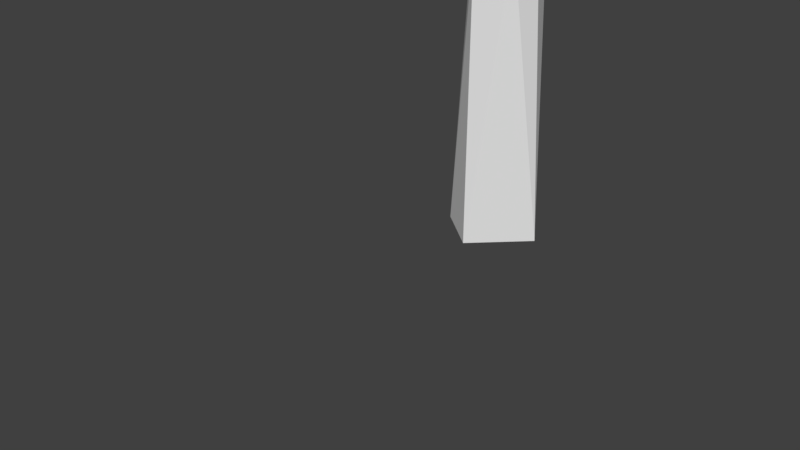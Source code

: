 # Source: tree.blend  (saved by Blender 2.79.0; exported with 4.5.12 LTS)
import bpy
from mathutils import Matrix  # noqa: F401  (used for matrix-valued properties, if any)

bpy.ops.wm.read_factory_settings(use_empty=True)
scene = bpy.context.scene
scene.name = 'Scene'

# ---- collections
col_collection_1 = bpy.data.collections.new('Collection 1'); scene.collection.children.link(col_collection_1)

# ---- world
world_world = bpy.data.worlds.new('World'); scene.world = world_world
world_world.color = (0.05088, 0.05088, 0.05088)
world_world.use_sun_shadow = False
world_world.sun_shadow_jitter_overblur = 0.0
world_world.cycles.sampling_method = 'MANUAL'

# ---- cameras
cam_camera = bpy.data.cameras.new('Camera')
cam_camera.clip_end = 100.0
cam_camera.lens = 35.0
cam_camera.sensor_width = 32.0
cam_camera.sensor_height = 18.0
cam_camera.ortho_scale = 7.314
cam_camera.dof.focus_distance = 0.0
cam_camera.dof.aperture_fstop = 128.0

# ---- meshes
me_cylinder = bpy.data.meshes.new('Cylinder')
me_cylinder.from_pydata([(-0.9556, 3.751, 6.278), (1.537, 0.08174, 5.238), (2.808, 2.128, 5.659), (1.52, 2.225, 4.78), (0.0651, 2.21, 4.706), (-1.322, 1.416, 5.267), (2.608, 3.268, 7.28), (3.217, 1.308, 6.641), (0.9157, 4.19, 5.989), (2.429, 0.02571, 7.256), (-4.167, -1.462, 7.45), (-3.634, 2.751, 7.45), (1.632, -2.195, 10.25), (-2.539, -2.991, 10.25), (1.703, 1.764, 11.03), (-1.219, 1.422, 11.96), (-2.8, -0.5978, 6.168), (-2.548, 1.732, 6.187), (-4.409, 0.7088, 7.204), (-1.118, 3.485, 7.039), (2.967, 1.034, 8.849), (1.764, 3.222, 8.849), (-3.18, -3.024, 8.879), (-4.655, 1.998, 8.849), (-4.968, -0.4786, 8.849), (-0.4942, 4.285, 8.849), (-2.946, 3.817, 8.849), (2.408, -0.153, 10.49), (-0.3573, -3.097, 10.49), (-4.012, -1.377, 10.49), (-2.722, 3.445, 10.49), (0.4624, 3.386, 10.49), (0.547, -1.176, 11.51), (-1.905, -1.643, 11.51), (-4.062, 0.6648, 11.03), (2.063, -3.391, 6.347), (-0.4398, -5.391, 7.076), (1.427, -4.742, 8.285), (-0.3351, -3.087, 5.149), (1.151, -2.404, 5.515), (0.4489, -0.5097, 5.675), (-1.968, -2.999, 5.515), (-2.453, -4.252, 6.347), (-1.722, -1.052, 5.515), (2.439, -1.156, 7.836), (2.367, -3.547, 7.681), (-2.679, -4.509, 7.681), (2.268, -1.957, 8.896), (-0.8721, -5.004, 9.014), (0.6256, -2.974, 9.938), (-1.276, -3.35, 9.933), (-3.622, -2.346, 7.886), (-3.15, -1.232, 6.569), (1.769, -0.4937, 6.744), (-1.765, 2.537, 6.503), (-1.208, 0.4504, 5.739), (-0.4363, -0.259, 5.814), (0.08969, 3.778, 7.781), (1.488, 3.238, 8.119), (2.545, 1.334, 7.923), (0.03683, -0.6342, 4.74), (0.5378, -0.45, 4.82), (0.8854, -0.9758, 4.758), (0.3724, -1.347, 4.751), (0.005105, -1.088, 4.778), (0.8343, 0.1641, 4.806), (0.3709, 0.02, 4.832), (-0.09103, 0.3518, 4.402), (0.1064, 0.7232, 4.82), (0.6122, 0.9539, 4.875), (0.9277, 0.6736, 4.804), (0.5847, 0.3963, -0.9996), (0.08868, 0.4688, 2.963), (0.4096, 0.2365, 2.987), (0.3963, -0.5847, -0.9991), (0.481, -0.1109, 3.023), (0.09071, -0.4783, 3.006), (-0.4526, -0.5008, -0.9998), (-0.3448, -0.3473, 3.014), (-0.66, 0.1416, -0.9998), (-0.2074, 0.6424, -0.9998), (-0.4305, 0.2734, 2.948), (-0.6777, 0.4751, 4.819), (-0.1921, 0.3266, 4.816), (-0.08185, -0.1205, 4.858), (-0.4247, -0.4617, 4.825), (-0.8881, -0.3551, 4.812), (-1.025, 0.124, 4.861), (0.1429, -0.08685, 4.014), (-0.1813, -0.4691, 3.641), (0.4241, -0.08702, 3.758), (-0.0612, -0.3757, 4.206), (1.038, 0.003568, 5.38), (0.5844, -0.09638, 5.518), (-0.06834, -0.3582, 5.755), (0.394, -0.771, 5.626), (0.2851, -1.077, 5.561), (0.2468, -0.555, 5.662), (-0.5065, -0.6063, 5.666), (-0.4662, -0.8323, 5.589), (-0.0465, -1.242, 5.519), (0.3455, 0.6128, 5.265), (-0.06729, 0.3483, 5.467), (-0.4183, 0.08545, 5.658), (1.072, 0.4325, 5.192), (-0.2592, 0.718, 5.345), (-0.1422, 0.596, 5.374), (-0.6896, 0.8172, 5.394), (-0.9741, 0.6742, 5.527), (-0.8922, 0.2514, 5.721), (0.6942, 0.8877, 5.09)], [], [(4, 3, 1), (4, 1, 104, 110, 101, 5), (40, 1, 53), (6, 8, 58), (8, 57, 58), (7, 6, 59), (8, 0, 57), (7, 9, 53), (53, 1, 7), (1, 2, 7), (7, 2, 6), (2, 8, 6), (3, 4, 8), (4, 0, 8), (4, 5, 0), (5, 101, 93, 56, 103, 102, 106, 105, 107, 108), (1, 40, 94, 56, 93, 92), (2, 3, 8), (3, 2, 1), (9, 59, 20), (10, 51, 22), (11, 18, 23), (9, 20, 47), (10, 22, 24), (11, 23, 26), (12, 27, 32), (13, 28, 33), (20, 59, 58, 21), (14, 31, 15), (31, 30, 15), (15, 30, 34), (34, 33, 15), (34, 29, 33), (29, 13, 33), (33, 32, 15), (33, 28, 32), (28, 12, 32), (32, 14, 15), (32, 27, 14), (21, 31, 14), (21, 25, 31), (25, 30, 31), (26, 23, 30), (23, 34, 30), (24, 29, 34), (24, 22, 29), (22, 13, 29), (47, 27, 12), (47, 20, 27), (20, 14, 27), (25, 26, 30), (25, 19, 26), (19, 11, 26), (23, 24, 34), (23, 18, 24), (18, 10, 24), (22, 50, 13), (20, 21, 14), (17, 11, 19), (17, 18, 11), (17, 16, 18), (16, 10, 18), (16, 52, 10), (35, 39, 53), (38, 41, 43), (38, 43, 99, 100, 96), (35, 53, 44), (36, 35, 37), (35, 44, 45), (42, 46, 51), (37, 47, 49), (22, 48, 50), (50, 48, 49), (48, 37, 49), (51, 46, 22), (46, 48, 22), (36, 37, 48), (45, 47, 37), (45, 44, 47), (52, 42, 51), (46, 36, 48), (46, 42, 36), (37, 35, 45), (43, 16, 56), (43, 41, 52), (41, 42, 52), (41, 38, 42), (38, 36, 42), (53, 39, 40), (39, 38, 96, 95, 40), (38, 35, 36), (38, 39, 35), (50, 49, 28), (50, 28, 13), (0, 5, 54), (6, 58, 59), (57, 0, 19), (0, 54, 19), (7, 59, 9), (54, 5, 55), (5, 108, 109, 103, 56, 55), (55, 56, 16), (16, 17, 55), (25, 21, 58, 57), (52, 51, 10), (40, 97, 94), (43, 52, 16), (12, 49, 47), (47, 44, 9), (28, 49, 12), (57, 19, 25), (54, 55, 17), (53, 9, 44), (19, 54, 17), (62, 95, 96), (61, 97, 95, 62), (66, 93, 67), (72, 71, 80), (75, 74, 71), (81, 80, 79), (67, 72, 82, 83), (81, 82, 72), (82, 107, 105, 83), (83, 106, 102, 84), (72, 68, 69), (88, 66, 67), (91, 85, 89), (90, 65, 66), (91, 84, 85), (64, 63, 100, 99), (61, 94, 97), (63, 62, 96, 100), (60, 64, 99, 98), (69, 68, 101, 110), (77, 74, 76, 78), (71, 72, 73), (73, 75, 71), (75, 76, 74), (79, 77, 78, 81), (81, 72, 80), (77, 79, 80, 71, 74), (81, 87, 82), (86, 87, 81, 78), (89, 85, 86, 78, 76), (82, 87, 108, 107), (83, 105, 106), (70, 73, 72, 69), (68, 72, 67), (84, 88, 67, 83), (61, 88, 91, 60), (88, 90, 66), (64, 60, 91, 89), (63, 64, 89, 76), (62, 63, 76, 75), (84, 91, 88), (73, 70, 65, 90, 75), (90, 61, 62, 75), (90, 88, 61), (93, 101, 68, 67), (110, 104, 70, 69), (94, 98, 99, 43, 56), (109, 108, 87, 86), (92, 104, 1), (95, 97, 40), (104, 92, 65, 70), (102, 103, 85, 84), (98, 94, 61, 60), (92, 93, 66, 65), (103, 109, 86, 85)])
_uv = me_cylinder.uv_layers.new(name='UVMap')
_uv.uv.foreach_set('vector', [0.09445, 0.8803, 0.1182, 0.8791, 0.1282, 0.9184, 0.09445, 0.8803, 0.1282, 0.9184, 0.1181, 0.9131, 0.1091, 0.9042, 0.1016, 0.9117, 0.06767, 0.8904, 0.1086, 0.9424, 0.1282, 0.9184, 0.1665, 0.9457, 0.1521, 0.8451, 0.1123, 0.8449, 0.1578, 0.8021, 0.1123, 0.8449, 0.1021, 0.7944, 0.1578, 0.8021, 0.1638, 0.8827, 0.1521, 0.8451, 0.2025, 0.8675, 0.1123, 0.8449, 0.07684, 0.8405, 0.1021, 0.7944, 0.1638, 0.8827, 0.1845, 0.9193, 0.1665, 0.9457, 0.1665, 0.9457, 0.1282, 0.9184, 0.1638, 0.8827, 0.1282, 0.9184, 0.1408, 0.8754, 0.1638, 0.8827, 0.1638, 0.8827, 0.1408, 0.8754, 0.1521, 0.8451, 0.1408, 0.8754, 0.1123, 0.8449, 0.1521, 0.8451, 0.1182, 0.8791, 0.09445, 0.8803, 0.1123, 0.8449, 0.09445, 0.8803, 0.07684, 0.8405, 0.1123, 0.8449, 0.09445, 0.8803, 0.06767, 0.8904, 0.07684, 0.8405, 0.06767, 0.8904, 0.1016, 0.9117, 0.1091, 0.929, 0.07878, 0.9415, 0.08104, 0.9291, 0.08973, 0.9176, 0.08243, 0.9144, 0.0803, 0.9129, 0.07656, 0.9129, 0.06939, 0.9092, 0.1282, 0.9184, 0.1086, 0.9424, 0.09098, 0.9419, 0.07878, 0.9415, 0.1091, 0.929, 0.119, 0.9233, 0.1408, 0.8754, 0.1182, 0.8791, 0.1123, 0.8449, 0.1182, 0.8791, 0.1408, 0.8754, 0.1282, 0.9184, 0.1939, 0.8844, 0.173, 0.8945, 0.1675, 0.8819, 0.08221, 0.8406, 0.08625, 0.8263, 0.09991, 0.8131, 0.09218, 0.8767, 0.0844, 0.8608, 0.09889, 0.8655, 0.1939, 0.8844, 0.1675, 0.8819, 0.1835, 0.8435, 0.08221, 0.8406, 0.09991, 0.8131, 0.09593, 0.8495, 0.09218, 0.8767, 0.09889, 0.8655, 0.1055, 0.8801, 0.1617, 0.8414, 0.1586, 0.8629, 0.1446, 0.8491, 0.1186, 0.8256, 0.1422, 0.8275, 0.1264, 0.8419, 0.1675, 0.8819, 0.173, 0.8945, 0.1441, 0.9061, 0.1452, 0.8965, 0.1453, 0.8733, 0.1326, 0.8819, 0.1276, 0.8631, 0.1326, 0.8819, 0.1141, 0.8735, 0.1276, 0.8631, 0.1276, 0.8631, 0.1141, 0.8735, 0.1111, 0.8561, 0.1111, 0.8561, 0.1264, 0.8419, 0.1276, 0.8631, 0.1111, 0.8561, 0.1091, 0.8427, 0.1264, 0.8419, 0.1091, 0.8427, 0.1186, 0.8256, 0.1264, 0.8419, 0.1264, 0.8419, 0.1446, 0.8491, 0.1276, 0.8631, 0.1264, 0.8419, 0.1422, 0.8275, 0.1446, 0.8491, 0.1422, 0.8275, 0.1617, 0.8414, 0.1446, 0.8491, 0.1446, 0.8491, 0.1453, 0.8733, 0.1276, 0.8631, 0.1446, 0.8491, 0.1586, 0.8629, 0.1453, 0.8733, 0.1452, 0.8965, 0.1326, 0.8819, 0.1453, 0.8733, 0.1452, 0.8965, 0.1198, 0.894, 0.1326, 0.8819, 0.1198, 0.894, 0.1141, 0.8735, 0.1326, 0.8819, 0.1055, 0.8801, 0.09889, 0.8655, 0.1141, 0.8735, 0.09889, 0.8655, 0.1111, 0.8561, 0.1141, 0.8735, 0.09593, 0.8495, 0.1091, 0.8427, 0.1111, 0.8561, 0.09593, 0.8495, 0.09991, 0.8131, 0.1091, 0.8427, 0.09991, 0.8131, 0.1186, 0.8256, 0.1091, 0.8427, 0.1835, 0.8435, 0.1586, 0.8629, 0.1617, 0.8414, 0.1835, 0.8435, 0.1675, 0.8819, 0.1586, 0.8629, 0.1675, 0.8819, 0.1453, 0.8733, 0.1586, 0.8629, 0.1198, 0.894, 0.1055, 0.8801, 0.1141, 0.8735, 0.1198, 0.894, 0.0951, 0.9118, 0.1055, 0.8801, 0.0951, 0.9118, 0.09218, 0.8767, 0.1055, 0.8801, 0.09889, 0.8655, 0.09593, 0.8495, 0.1111, 0.8561, 0.09889, 0.8655, 0.0844, 0.8608, 0.09593, 0.8495, 0.0844, 0.8608, 0.08221, 0.8406, 0.09593, 0.8495, 0.09991, 0.8131, 0.1333, 0.819, 0.1186, 0.8256, 0.1675, 0.8819, 0.1452, 0.8965, 0.1453, 0.8733, 0.07351, 0.8815, 0.09218, 0.8767, 0.0951, 0.9118, 0.07351, 0.8815, 0.0844, 0.8608, 0.09218, 0.8767, 0.07351, 0.8815, 0.05497, 0.8523, 0.0844, 0.8608, 0.05497, 0.8523, 0.08221, 0.8406, 0.0844, 0.8608, 0.05497, 0.8523, 0.06374, 0.8424, 0.08221, 0.8406, 0.1462, 0.863, 0.1363, 0.8422, 0.1868, 0.8148, 0.1119, 0.8481, 0.08817, 0.8546, 0.07793, 0.8182, 0.1119, 0.8481, 0.07793, 0.8182, 0.1052, 0.8017, 0.1196, 0.8086, 0.1279, 0.8049, 0.1462, 0.863, 0.1868, 0.8148, 0.1987, 0.8539, 0.1155, 0.8861, 0.1462, 0.863, 0.141, 0.8945, 0.1462, 0.863, 0.1987, 0.8539, 0.1563, 0.8788, 0.08824, 0.877, 0.08713, 0.8959, 0.03415, 0.894, 0.141, 0.8945, 0.1982, 0.8916, 0.1615, 0.9417, 0.05512, 0.9261, 0.1147, 0.9113, 0.1085, 0.9489, 0.1085, 0.9489, 0.1147, 0.9113, 0.1615, 0.9417, 0.1147, 0.9113, 0.141, 0.8945, 0.1615, 0.9417, 0.03415, 0.894, 0.08713, 0.8959, 0.05512, 0.9261, 0.08713, 0.8959, 0.1147, 0.9113, 0.05512, 0.9261, 0.1155, 0.8861, 0.141, 0.8945, 0.1147, 0.9113, 0.1563, 0.8788, 0.1982, 0.8916, 0.141, 0.8945, 0.1563, 0.8788, 0.1987, 0.8539, 0.1982, 0.8916, 0.03415, 0.8416, 0.08824, 0.877, 0.03415, 0.894, 0.08713, 0.8959, 0.1155, 0.8861, 0.1147, 0.9113, 0.08713, 0.8959, 0.08824, 0.877, 0.1155, 0.8861, 0.141, 0.8945, 0.1462, 0.863, 0.1563, 0.8788, 0.07793, 0.8182, 0.04176, 0.8174, 0.09935, 0.7854, 0.07793, 0.8182, 0.08817, 0.8546, 0.03415, 0.8416, 0.08817, 0.8546, 0.08824, 0.877, 0.03415, 0.8416, 0.08817, 0.8546, 0.1119, 0.8481, 0.08824, 0.877, 0.1119, 0.8481, 0.1155, 0.8861, 0.08824, 0.877, 0.1868, 0.8148, 0.1363, 0.8422, 0.1377, 0.7924, 0.1363, 0.8422, 0.1119, 0.8481, 0.1279, 0.8049, 0.1337, 0.7983, 0.1377, 0.7924, 0.1119, 0.8481, 0.1462, 0.863, 0.1155, 0.8861, 0.1119, 0.8481, 0.1363, 0.8422, 0.1462, 0.863, 0.1333, 0.819, 0.1549, 0.8272, 0.1422, 0.8275, 0.1333, 0.819, 0.1422, 0.8275, 0.1186, 0.8256, 0.07684, 0.8405, 0.06767, 0.8904, 0.04539, 0.8574, 0.1521, 0.8451, 0.1578, 0.8021, 0.2025, 0.8675, 0.1021, 0.7944, 0.07684, 0.8405, 0.0637, 0.8242, 0.07684, 0.8405, 0.04539, 0.8574, 0.0637, 0.8242, 0.1638, 0.8827, 0.2025, 0.8675, 0.1845, 0.9193, 0.04539, 0.8574, 0.06767, 0.8904, 0.05859, 0.9154, 0.06767, 0.8904, 0.06939, 0.9092, 0.06672, 0.9222, 0.08104, 0.9291, 0.07878, 0.9415, 0.05859, 0.9154, 0.04634, 0.8858, 0.02774, 0.8853, 0.05497, 0.8523, 0.05497, 0.8523, 0.07351, 0.8815, 0.04634, 0.8858, 0.1198, 0.894, 0.1452, 0.8965, 0.1441, 0.9061, 0.1218, 0.9118, 0.06374, 0.8424, 0.08625, 0.8263, 0.08221, 0.8406, 0.1086, 0.9424, 0.1028, 0.9457, 0.09098, 0.9419, 0.07793, 0.8182, 0.03415, 0.8416, 0.04176, 0.8174, 0.1617, 0.8414, 0.1549, 0.8272, 0.1835, 0.8435, 0.1982, 0.8916, 0.1987, 0.8539, 0.2159, 0.821, 0.1422, 0.8275, 0.1549, 0.8272, 0.1617, 0.8414, 0.1218, 0.9118, 0.0951, 0.9118, 0.1198, 0.894, 0.08174, 0.8969, 0.04634, 0.8858, 0.07351, 0.8815, 0.1868, 0.8148, 0.2159, 0.821, 0.1987, 0.8539, 0.0951, 0.9118, 0.08174, 0.8969, 0.07351, 0.8815, 0.9099, 0.6614, 0.9166, 0.6659, 0.9141, 0.668, 0.914, 0.6578, 0.919, 0.6649, 0.9166, 0.6659, 0.9099, 0.6614, 0.851, 0.6797, 0.8472, 0.6806, 0.8594, 0.6734, 0.8606, 0.6481, 0.8533, 0.585, 0.8643, 0.585, 0.8968, 0.6447, 0.8939, 0.5856, 0.9085, 0.5867, 0.87, 0.6486, 0.8643, 0.585, 0.8735, 0.5851, 0.8594, 0.6734, 0.8606, 0.6481, 0.8697, 0.6799, 0.8639, 0.6806, 0.87, 0.6486, 0.8697, 0.6799, 0.8606, 0.6481, 0.8697, 0.6799, 0.8706, 0.6862, 0.8675, 0.686, 0.8639, 0.6806, 0.8639, 0.6806, 0.8662, 0.6863, 0.8645, 0.687, 0.8605, 0.6835, 0.8606, 0.6481, 0.851, 0.6748, 0.8458, 0.673, 0.8549, 0.6821, 0.851, 0.6797, 0.8594, 0.6734, 0.8908, 0.6693, 0.8831, 0.6781, 0.8878, 0.6592, 0.8432, 0.6534, 0.837, 0.6672, 0.8328, 0.6626, 0.8908, 0.6693, 0.8858, 0.6799, 0.8831, 0.6781, 0.9054, 0.6689, 0.9075, 0.6655, 0.9121, 0.6708, 0.9111, 0.6748, 0.914, 0.6578, 0.9226, 0.6643, 0.919, 0.6649, 0.9075, 0.6655, 0.9099, 0.6614, 0.9141, 0.668, 0.9121, 0.6708, 0.902, 0.672, 0.9054, 0.6689, 0.9111, 0.6748, 0.9109, 0.6765, 0.8458, 0.673, 0.851, 0.6748, 0.8475, 0.6785, 0.8443, 0.6749, 0.8827, 0.5853, 0.8939, 0.5856, 0.8883, 0.6481, 0.8816, 0.6493, 0.8533, 0.585, 0.8606, 0.6481, 0.8539, 0.6471, 0.8539, 0.6471, 0.8483, 0.6456, 0.8533, 0.585, 0.8968, 0.6447, 0.8883, 0.6481, 0.8939, 0.5856, 0.8735, 0.5851, 0.8827, 0.5853, 0.8816, 0.6493, 0.87, 0.6486, 0.87, 0.6486, 0.8606, 0.6481, 0.8643, 0.585, 0.8023, 0.618, 0.7936, 0.6021, 0.803, 0.5866, 0.8251, 0.5891, 0.8251, 0.6159, 0.87, 0.6486, 0.875, 0.6793, 0.8697, 0.6799, 0.8792, 0.6778, 0.875, 0.6793, 0.87, 0.6486, 0.8816, 0.6493, 0.8878, 0.6592, 0.8831, 0.6781, 0.8792, 0.6778, 0.8816, 0.6493, 0.8883, 0.6481, 0.8697, 0.6799, 0.875, 0.6793, 0.8734, 0.6865, 0.8706, 0.6862, 0.8639, 0.6806, 0.8675, 0.686, 0.8662, 0.6863, 0.842, 0.6708, 0.8539, 0.6471, 0.8606, 0.6481, 0.8458, 0.673, 0.851, 0.6748, 0.8606, 0.6481, 0.8594, 0.6734, 0.8605, 0.6835, 0.8549, 0.6821, 0.8594, 0.6734, 0.8639, 0.6806, 0.9014, 0.6769, 0.8935, 0.6763, 0.8908, 0.6693, 0.902, 0.672, 0.8383, 0.6531, 0.8432, 0.6534, 0.8328, 0.6626, 0.9054, 0.6689, 0.902, 0.672, 0.8908, 0.6693, 0.8878, 0.6592, 0.9075, 0.6655, 0.9054, 0.6689, 0.8878, 0.6592, 0.8883, 0.6481, 0.9099, 0.6614, 0.9075, 0.6655, 0.8883, 0.6481, 0.8968, 0.6447, 0.8858, 0.6799, 0.8908, 0.6693, 0.8935, 0.6763, 0.8539, 0.6471, 0.842, 0.6708, 0.837, 0.6672, 0.8432, 0.6534, 0.8483, 0.6456, 0.9057, 0.6481, 0.914, 0.6578, 0.9099, 0.6614, 0.8968, 0.6447, 0.9057, 0.6481, 0.91, 0.6476, 0.914, 0.6578, 0.8472, 0.6806, 0.8475, 0.6785, 0.851, 0.6748, 0.8594, 0.6734, 0.8443, 0.6749, 0.8375, 0.6737, 0.842, 0.6708, 0.8458, 0.673, 0.1095, 0.7816, 0.1043, 0.795, 0.1052, 0.8017, 0.07793, 0.8182, 0.09935, 0.7854, 0.8773, 0.6865, 0.8734, 0.6865, 0.875, 0.6793, 0.8792, 0.6778, 0.119, 0.9233, 0.1181, 0.9131, 0.1282, 0.9184, 0.1337, 0.7983, 0.1324, 0.7915, 0.1377, 0.7924, 0.8375, 0.6737, 0.8319, 0.6732, 0.837, 0.6672, 0.842, 0.6708, 0.8856, 0.6861, 0.8818, 0.6859, 0.8831, 0.6781, 0.8858, 0.6799, 0.9109, 0.6765, 0.9089, 0.6789, 0.9014, 0.6769, 0.902, 0.672, 0.8319, 0.6732, 0.8273, 0.6696, 0.8328, 0.6626, 0.837, 0.6672, 0.8818, 0.6859, 0.8773, 0.6865, 0.8792, 0.6778, 0.8831, 0.6781])
me_cylinder.use_remesh_preserve_volume = False
me_cylinder.use_remesh_preserve_attributes = False
me_cylinder.use_mirror_vertex_groups = False
me_cylinder.update()

# ---- objects
ob_cylinder = bpy.data.objects.new('Cylinder', me_cylinder)
ob_camera = bpy.data.objects.new('Camera', cam_camera)

# ---- transforms, parenting, visibility, modifiers, constraints
ob_cylinder.location = (0.2121, 2.183, 0.7292)
ob_cylinder.rotation_euler = (0.0, -0.0, -0.5026)
ob_cylinder.lineart.crease_threshold = 0.0
ob_camera.location = (7.481, -6.508, 5.344)
ob_camera.rotation_euler = (1.109, 0.0, 0.8149)
ob_camera.lock_rotations_4d = False
ob_camera.empty_display_type = 'ARROWS'
ob_camera.color = (0.0, 0.0, 0.0, 0.0)
ob_camera.display_type = 'WIRE'
ob_camera.lineart.crease_threshold = 0.0

# ---- collection membership
col_collection_1.objects.link(ob_cylinder)
col_collection_1.objects.link(ob_camera)

# ---- scene / render settings (as saved in the file)
scene.camera = ob_camera
scene.frame_start = 1; scene.frame_end = 250; scene.frame_set(1)
scene.render.engine = 'BLENDER_EEVEE_NEXT'
scene.render.resolution_percentage = 50
scene.render.dither_intensity = 0.0
scene.cycles.use_denoising = False
scene.cycles.samples = 128
scene.cycles.sampling_pattern = 'TABULATED_SOBOL'
scene.cycles.use_adaptive_sampling = False
scene.cycles.use_light_tree = False
scene.cycles.blur_glossy = 0.0
scene.cycles.sample_clamp_indirect = 0.0
scene.view_settings.view_transform = 'Standard'
bpy.context.view_layer.update()

# ---- added for rendering (the .blend has no usable light): sun
light_auto_sun = bpy.data.lights.new('AutoSun', 'SUN')
light_auto_sun.energy = 3.0
light_auto_sun.angle = 0.0523599
ob_auto_sun = bpy.data.objects.new('AutoSun', light_auto_sun)
scene.collection.objects.link(ob_auto_sun)
ob_auto_sun.rotation_euler = (0.872665, 0.174533, 0.523599)
bpy.context.view_layer.update()
